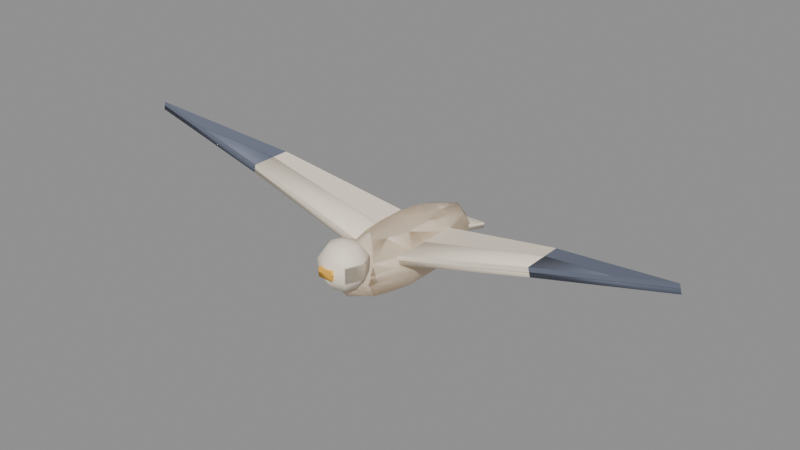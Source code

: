 # Source: cove_gull.blend  (saved by Blender 5.3.31; exported with 4.5.12 LTS)
import bpy
from mathutils import Matrix  # noqa: F401  (used for matrix-valued properties, if any)

bpy.ops.wm.read_factory_settings(use_empty=True)
scene = bpy.context.scene
scene.name = 'Scene'

# ---- collections
col_source = bpy.data.collections.new('Source'); scene.collection.children.link(col_source)
col_export = bpy.data.collections.new('Export'); scene.collection.children.link(col_export)

# ---- materials (node trees are filled in below, after node groups)
mat_covecream = bpy.data.materials.new('CoveCream')
mat_covecream.diffuse_color = (1.0, 0.8796, 0.7157, 1.0)
mat_covegold = bpy.data.materials.new('CoveGold')
mat_covegold.diffuse_color = (1.0, 0.5395, 0.06848, 1.0)
mat_coveironlight = bpy.data.materials.new('CoveIronLight')
mat_coveironlight.diffuse_color = (0.15, 0.1683, 0.2307, 1.0)

# ---- material node trees
mat_covecream.use_nodes = True; mat_covecream.node_tree.nodes.clear()
_N = mat_covecream.node_tree.nodes; _L = mat_covecream.node_tree.links
n0 = _N.new('ShaderNodeBsdfPrincipled'); n0.name = 'Principled BSDF'; n0.location = (-200, 100)
n0.inputs[0].default_value = (1.0, 0.8796, 0.7157, 1.0)
n0.inputs[2].default_value = 0.6
n0.inputs[10].default_value = 0.005
n1 = _N.new('ShaderNodeOutputMaterial'); n1.name = 'Material Output'; n1.location = (200, 100)
_L.new(n0.outputs[0], n1.inputs[0])
n1.is_active_output = True
mat_covegold.use_nodes = True; mat_covegold.node_tree.nodes.clear()
_N = mat_covegold.node_tree.nodes; _L = mat_covegold.node_tree.links
n0 = _N.new('ShaderNodeBsdfPrincipled'); n0.name = 'Principled BSDF'; n0.location = (-200, 100)
n0.inputs[0].default_value = (1.0, 0.5395, 0.06848, 1.0)
n0.inputs[2].default_value = 0.6
n0.inputs[10].default_value = 0.005
n1 = _N.new('ShaderNodeOutputMaterial'); n1.name = 'Material Output'; n1.location = (200, 100)
_L.new(n0.outputs[0], n1.inputs[0])
n1.is_active_output = True
mat_coveironlight.use_nodes = True; mat_coveironlight.node_tree.nodes.clear()
_N = mat_coveironlight.node_tree.nodes; _L = mat_coveironlight.node_tree.links
n0 = _N.new('ShaderNodeBsdfPrincipled'); n0.name = 'Principled BSDF'; n0.location = (-200, 100)
n0.inputs[0].default_value = (0.15, 0.1683, 0.2307, 1.0)
n0.inputs[2].default_value = 0.6
n0.inputs[10].default_value = 0.005
n1 = _N.new('ShaderNodeOutputMaterial'); n1.name = 'Material Output'; n1.location = (200, 100)
_L.new(n0.outputs[0], n1.inputs[0])
n1.is_active_output = True

# ---- meshes
me_body = bpy.data.meshes.new('Body')
me_body.from_pydata([(0.0, 0.0, 0.108), (0.0, 0.0, -0.108), (0.03527, 0.1262, 0.09353), (0.06108, 0.2186, 0.054), (0.07053, 0.2524, 0.0), (0.06108, 0.2186, -0.054), (0.03527, 0.1262, -0.09353), (0.05706, 0.04821, 0.09353), (0.09884, 0.0835, 0.054), (0.1141, 0.09641, 0.0), (0.09884, 0.0835, -0.054), (0.05706, 0.04821, -0.09353), (0.05706, -0.04821, 0.09353), (0.09884, -0.0835, 0.054), (0.1141, -0.09641, 0.0), (0.09884, -0.0835, -0.054), (0.05706, -0.04821, -0.09353), (0.03527, -0.1262, 0.09353), (0.06108, -0.2186, 0.054), (0.07053, -0.2524, 0.0), (0.06108, -0.2186, -0.054), (0.03527, -0.1262, -0.09353), (5.588e-09, -0.156, 0.09353), (0.0, -0.2702, 0.054), (1.118e-08, -0.312, 0.0), (0.0, -0.2702, -0.054), (5.588e-09, -0.156, -0.09353), (-0.03527, -0.1262, 0.09353), (-0.06108, -0.2186, 0.054), (-0.07053, -0.2524, 0.0), (-0.06108, -0.2186, -0.054), (-0.03527, -0.1262, -0.09353), (-0.05706, -0.04821, 0.09353), (-0.09884, -0.0835, 0.054), (-0.1141, -0.09641, 0.0), (-0.09884, -0.0835, -0.054), (-0.05706, -0.04821, -0.09353), (-0.05706, 0.04821, 0.09353), (-0.09884, 0.0835, 0.054), (-0.1141, 0.09641, 0.0), (-0.09884, 0.0835, -0.054), (-0.05706, 0.04821, -0.09353), (-0.03527, 0.1262, 0.09353), (-0.06108, 0.2186, 0.054), (-0.07053, 0.2524, 0.0), (-0.06108, 0.2186, -0.054), (-0.03527, 0.1262, -0.09353), (-5.588e-09, 0.156, 0.09353), (-7.451e-09, 0.2702, 0.054), (-1.118e-08, 0.312, 0.0), (-7.451e-09, 0.2702, -0.054), (-5.588e-09, 0.156, -0.09353)], [], [(51, 50, 5, 6), (49, 48, 3, 4), (47, 0, 2), (1, 51, 6), (50, 49, 4, 5), (48, 47, 2, 3), (4, 3, 8, 9), (2, 0, 7), (1, 6, 11), (5, 4, 9, 10), (3, 2, 7, 8), (6, 5, 10, 11), (7, 0, 12), (1, 11, 16), (10, 9, 14, 15), (8, 7, 12, 13), (11, 10, 15, 16), (9, 8, 13, 14), (1, 16, 21), (15, 14, 19, 20), (13, 12, 17, 18), (16, 15, 20, 21), (14, 13, 18, 19), (12, 0, 17), (1, 21, 26), (20, 19, 24, 25), (18, 17, 22, 23), (21, 20, 25, 26), (19, 18, 23, 24), (17, 0, 22), (1, 26, 31), (25, 24, 29, 30), (23, 22, 27, 28), (26, 25, 30, 31), (24, 23, 28, 29), (22, 0, 27), (30, 29, 34, 35), (28, 27, 32, 33), (31, 30, 35, 36), (29, 28, 33, 34), (27, 0, 32), (1, 31, 36), (33, 32, 37, 38), (36, 35, 40, 41), (34, 33, 38, 39), (32, 0, 37), (1, 36, 41), (35, 34, 39, 40), (41, 40, 45, 46), (39, 38, 43, 44), (37, 0, 42), (1, 41, 46), (40, 39, 44, 45), (38, 37, 42, 43), (46, 45, 50, 51), (44, 43, 48, 49), (42, 0, 47), (1, 46, 51), (45, 44, 49, 50), (43, 42, 47, 48)])
me_body.polygons.foreach_set('use_smooth', [True] * 60)
me_body.materials.append(mat_covecream)
me_body.update()
me_head = bpy.data.meshes.new('Head')
me_head.from_pydata([(0.0, 0.0, 0.08), (0.0, 0.04702, 0.06472), (0.0, 0.07608, 0.02472), (0.0, 0.07608, -0.02472), (0.0, 0.04702, -0.06472), (0.0, 0.0, -0.08), (0.03325, 0.03325, 0.06472), (0.0538, 0.0538, 0.02472), (0.0538, 0.0538, -0.02472), (0.03325, 0.03325, -0.06472), (0.04702, 0.0, 0.06472), (0.07608, 0.0, 0.02472), (0.07608, 0.0, -0.02472), (0.04702, 0.0, -0.06472), (0.03325, -0.03325, 0.06472), (0.0538, -0.0538, 0.02472), (0.0538, -0.0538, -0.02472), (0.03325, -0.03325, -0.06472), (0.0, -0.04702, 0.06472), (0.0, -0.07608, 0.02472), (0.0, -0.07608, -0.02472), (0.0, -0.04702, -0.06472), (-0.03325, -0.03325, 0.06472), (-0.0538, -0.0538, 0.02472), (-0.0538, -0.0538, -0.02472), (-0.03325, -0.03325, -0.06472), (-0.04702, 0.0, 0.06472), (-0.07608, 0.0, 0.02472), (-0.07608, 0.0, -0.02472), (-0.04702, 0.0, -0.06472), (-0.03325, 0.03325, 0.06472), (-0.0538, 0.0538, 0.02472), (-0.0538, 0.0538, -0.02472), (-0.03325, 0.03325, -0.06472)], [], [(5, 4, 9), (3, 2, 7, 8), (1, 0, 6), (4, 3, 8, 9), (2, 1, 6, 7), (9, 8, 12, 13), (7, 6, 10, 11), (5, 9, 13), (8, 7, 11, 12), (6, 0, 10), (13, 12, 16, 17), (11, 10, 14, 15), (5, 13, 17), (12, 11, 15, 16), (10, 0, 14), (17, 16, 20, 21), (15, 14, 18, 19), (5, 17, 21), (16, 15, 19, 20), (14, 0, 18), (21, 20, 24, 25), (19, 18, 22, 23), (5, 21, 25), (20, 19, 23, 24), (18, 0, 22), (25, 24, 28, 29), (23, 22, 26, 27), (5, 25, 29), (24, 23, 27, 28), (22, 0, 26), (29, 28, 32, 33), (27, 26, 30, 31), (5, 29, 33), (28, 27, 31, 32), (26, 0, 30), (33, 32, 3, 4), (31, 30, 1, 2), (5, 33, 4), (32, 31, 2, 3), (30, 0, 1)])
me_head.polygons.foreach_set('use_smooth', [True] * 40)
me_head.materials.append(mat_covecream)
me_head.update()
me_beak = bpy.data.meshes.new('Beak')
me_beak.from_pydata([(-0.025, -0.015, 0.0), (0.025, -0.015, 0.0), (0.0, -0.015, -0.1), (-0.025, 0.015, 0.0), (0.025, 0.015, 0.0), (0.0, 0.015, -0.1)], [], [(0, 2, 1), (5, 3, 4), (0, 1, 4, 3), (1, 2, 5, 4), (2, 0, 3, 5)])
me_beak.materials.append(mat_covegold)
me_beak.update()
me_tail = bpy.data.meshes.new('Tail')
me_tail.from_pydata([(-0.1, -0.01, 0.0), (0.1, -0.01, 0.0), (0.0, -0.01, 0.18), (-0.1, 0.01, 0.0), (0.1, 0.01, 0.0), (0.0, 0.01, 0.18)], [], [(0, 1, 2), (5, 4, 3), (0, 3, 4, 1), (1, 4, 5, 2), (2, 5, 3, 0)])
me_tail.materials.append(mat_covecream)
me_tail.update()
me_wing_1 = bpy.data.meshes.new('Wing-1')
me_wing_1.from_pydata([(0.0, -0.015, -0.12), (-0.55, -0.015, -0.02), (-0.55, -0.015, 0.12), (0.0, -0.015, 0.14), (0.0, 0.015, -0.12), (-0.55, 0.015, -0.02), (-0.55, 0.015, 0.12), (0.0, 0.015, 0.14)], [], [(0, 3, 2, 1), (7, 4, 5, 6), (0, 1, 5, 4), (1, 2, 6, 5), (2, 3, 7, 6), (3, 0, 4, 7)])
me_wing_1.materials.append(mat_covecream)
me_wing_1.update()
me_tip_1 = bpy.data.meshes.new('Tip-1')
me_tip_1.from_pydata([(-0.55, -0.015, -0.02), (-1.0, -0.015, 0.12), (-0.55, -0.015, 0.12), (-0.55, 0.015, -0.02), (-1.0, 0.015, 0.12), (-0.55, 0.015, 0.12)], [], [(0, 2, 1), (5, 3, 4), (0, 1, 4, 3), (1, 2, 5, 4), (2, 0, 3, 5)])
me_tip_1.materials.append(mat_coveironlight)
me_tip_1.update()
me_wing1 = bpy.data.meshes.new('Wing1')
me_wing1.from_pydata([(0.0, -0.015, -0.12), (0.55, -0.015, -0.02), (0.55, -0.015, 0.12), (0.0, -0.015, 0.14), (0.0, 0.015, -0.12), (0.55, 0.015, -0.02), (0.55, 0.015, 0.12), (0.0, 0.015, 0.14)], [], [(0, 1, 2, 3), (7, 6, 5, 4), (0, 4, 5, 1), (1, 5, 6, 2), (2, 6, 7, 3), (3, 7, 4, 0)])
me_wing1.materials.append(mat_covecream)
me_wing1.update()
me_tip1 = bpy.data.meshes.new('Tip1')
me_tip1.from_pydata([(0.55, -0.015, -0.02), (1.0, -0.015, 0.12), (0.55, -0.015, 0.12), (0.55, 0.015, -0.02), (1.0, 0.015, 0.12), (0.55, 0.015, 0.12)], [], [(0, 1, 2), (5, 4, 3), (0, 3, 4, 1), (1, 4, 5, 2), (2, 5, 3, 0)])
me_tip1.materials.append(mat_coveironlight)
me_tip1.update()
me_gull = bpy.data.meshes.new('Gull')
me_gull.from_pydata([(0.0, 0.0, 0.108), (0.0, 0.0, -0.108), (0.03527, 0.1262, 0.09353), (0.06108, 0.2186, 0.054), (0.07053, 0.2524, 0.0), (0.06108, 0.2186, -0.054), (0.03527, 0.1262, -0.09353), (0.05706, 0.04821, 0.09353), (0.09884, 0.0835, 0.054), (0.1141, 0.09641, 0.0), (0.09884, 0.0835, -0.054), (0.05706, 0.04821, -0.09353), (0.05706, -0.04821, 0.09353), (0.09884, -0.0835, 0.054), (0.1141, -0.09641, 0.0), (0.09884, -0.0835, -0.054), (0.05706, -0.04821, -0.09353), (0.03527, -0.1262, 0.09353), (0.06108, -0.2186, 0.054), (0.07053, -0.2524, 0.0), (0.06108, -0.2186, -0.054), (0.03527, -0.1262, -0.09353), (5.588e-09, -0.156, 0.09353), (0.0, -0.2702, 0.054), (1.118e-08, -0.312, 0.0), (0.0, -0.2702, -0.054), (5.588e-09, -0.156, -0.09353), (-0.03527, -0.1262, 0.09353), (-0.06108, -0.2186, 0.054), (-0.07053, -0.2524, 0.0), (-0.06108, -0.2186, -0.054), (-0.03527, -0.1262, -0.09353), (-0.05706, -0.04821, 0.09353), (-0.09884, -0.0835, 0.054), (-0.1141, -0.09641, 0.0), (-0.09884, -0.0835, -0.054), (-0.05706, -0.04821, -0.09353), (-0.05706, 0.04821, 0.09353), (-0.09884, 0.0835, 0.054), (-0.1141, 0.09641, 0.0), (-0.09884, 0.0835, -0.054), (-0.05706, 0.04821, -0.09353), (-0.03527, 0.1262, 0.09353), (-0.06108, 0.2186, 0.054), (-0.07053, 0.2524, 0.0), (-0.06108, 0.2186, -0.054), (-0.03527, 0.1262, -0.09353), (-5.588e-09, 0.156, 0.09353), (-7.451e-09, 0.2702, 0.054), (-1.118e-08, 0.312, 0.0), (-7.451e-09, 0.2702, -0.054), (-5.588e-09, 0.156, -0.09353), (0.0, -0.28, 0.14), (0.0, -0.233, 0.1247), (0.0, -0.2039, 0.08472), (0.0, -0.2039, 0.03528), (0.0, -0.233, -0.004721), (0.0, -0.28, -0.02), (0.03325, -0.2467, 0.1247), (0.0538, -0.2262, 0.08472), (0.0538, -0.2262, 0.03528), (0.03325, -0.2467, -0.004721), (0.04702, -0.28, 0.1247), (0.07608, -0.28, 0.08472), (0.07608, -0.28, 0.03528), (0.04702, -0.28, -0.004721), (0.03325, -0.3133, 0.1247), (0.0538, -0.3338, 0.08472), (0.0538, -0.3338, 0.03528), (0.03325, -0.3133, -0.004721), (0.0, -0.327, 0.1247), (0.0, -0.3561, 0.08472), (0.0, -0.3561, 0.03528), (0.0, -0.327, -0.004721), (-0.03325, -0.3133, 0.1247), (-0.0538, -0.3338, 0.08472), (-0.0538, -0.3338, 0.03528), (-0.03325, -0.3133, -0.004721), (-0.04702, -0.28, 0.1247), (-0.07608, -0.28, 0.08472), (-0.07608, -0.28, 0.03528), (-0.04702, -0.28, -0.004721), (-0.03325, -0.2467, 0.1247), (-0.0538, -0.2262, 0.08472), (-0.0538, -0.2262, 0.03528), (-0.03325, -0.2467, -0.004721), (-0.025, -0.36, 0.045), (0.025, -0.36, 0.045), (0.0, -0.26, 0.045), (-0.025, -0.36, 0.075), (0.025, -0.36, 0.075), (0.0, -0.26, 0.075), (-0.1, 0.28, -0.01), (0.1, 0.28, -0.01), (0.0, 0.1, -0.01), (-0.1, 0.28, 0.01), (0.1, 0.28, 0.01), (0.0, 0.1, 0.01), (-0.003711, 0.12, 0.005466), (-0.5366, 0.02, 0.1415), (-0.5366, -0.12, 0.1415), (-0.003711, -0.14, 0.005466), (0.003711, 0.12, 0.03453), (-0.5292, 0.02, 0.1706), (-0.5292, -0.12, 0.1706), (0.003711, -0.14, 0.03453), (-0.5366, 0.02, 0.1415), (-0.9726, -0.12, 0.2529), (-0.5366, -0.12, 0.1415), (-0.5292, 0.02, 0.1706), (-0.9652, -0.12, 0.2819), (-0.5292, -0.12, 0.1706), (0.003711, 0.12, 0.005466), (0.5366, 0.02, 0.1415), (0.5366, -0.12, 0.1415), (0.003711, -0.14, 0.005466), (-0.003711, 0.12, 0.03453), (0.5292, 0.02, 0.1706), (0.5292, -0.12, 0.1706), (-0.003711, -0.14, 0.03453), (0.5366, 0.02, 0.1415), (0.9726, -0.12, 0.2529), (0.5366, -0.12, 0.1415), (0.5292, 0.02, 0.1706), (0.9652, -0.12, 0.2819), (0.5292, -0.12, 0.1706)], [], [(51, 50, 5, 6), (49, 48, 3, 4), (47, 0, 2), (1, 51, 6), (50, 49, 4, 5), (48, 47, 2, 3), (4, 3, 8, 9), (2, 0, 7), (1, 6, 11), (5, 4, 9, 10), (3, 2, 7, 8), (6, 5, 10, 11), (7, 0, 12), (1, 11, 16), (10, 9, 14, 15), (8, 7, 12, 13), (11, 10, 15, 16), (9, 8, 13, 14), (1, 16, 21), (15, 14, 19, 20), (13, 12, 17, 18), (16, 15, 20, 21), (14, 13, 18, 19), (12, 0, 17), (1, 21, 26), (20, 19, 24, 25), (18, 17, 22, 23), (21, 20, 25, 26), (19, 18, 23, 24), (17, 0, 22), (1, 26, 31), (25, 24, 29, 30), (23, 22, 27, 28), (26, 25, 30, 31), (24, 23, 28, 29), (22, 0, 27), (30, 29, 34, 35), (28, 27, 32, 33), (31, 30, 35, 36), (29, 28, 33, 34), (27, 0, 32), (1, 31, 36), (33, 32, 37, 38), (36, 35, 40, 41), (34, 33, 38, 39), (32, 0, 37), (1, 36, 41), (35, 34, 39, 40), (41, 40, 45, 46), (39, 38, 43, 44), (37, 0, 42), (1, 41, 46), (40, 39, 44, 45), (38, 37, 42, 43), (46, 45, 50, 51), (44, 43, 48, 49), (42, 0, 47), (1, 46, 51), (45, 44, 49, 50), (43, 42, 47, 48), (57, 56, 61), (55, 54, 59, 60), (53, 52, 58), (56, 55, 60, 61), (54, 53, 58, 59), (61, 60, 64, 65), (59, 58, 62, 63), (57, 61, 65), (60, 59, 63, 64), (58, 52, 62), (65, 64, 68, 69), (63, 62, 66, 67), (57, 65, 69), (64, 63, 67, 68), (62, 52, 66), (69, 68, 72, 73), (67, 66, 70, 71), (57, 69, 73), (68, 67, 71, 72), (66, 52, 70), (73, 72, 76, 77), (71, 70, 74, 75), (57, 73, 77), (72, 71, 75, 76), (70, 52, 74), (77, 76, 80, 81), (75, 74, 78, 79), (57, 77, 81), (76, 75, 79, 80), (74, 52, 78), (81, 80, 84, 85), (79, 78, 82, 83), (57, 81, 85), (80, 79, 83, 84), (78, 52, 82), (85, 84, 55, 56), (83, 82, 53, 54), (57, 85, 56), (84, 83, 54, 55), (82, 52, 53), (86, 88, 87), (91, 89, 90), (86, 87, 90, 89), (87, 88, 91, 90), (88, 86, 89, 91), (92, 93, 94), (97, 96, 95), (92, 95, 96, 93), (93, 96, 97, 94), (94, 97, 95, 92), (98, 101, 100, 99), (105, 102, 103, 104), (98, 99, 103, 102), (99, 100, 104, 103), (100, 101, 105, 104), (101, 98, 102, 105), (106, 108, 107), (111, 109, 110), (106, 107, 110, 109), (107, 108, 111, 110), (108, 106, 109, 111), (112, 113, 114, 115), (119, 118, 117, 116), (112, 116, 117, 113), (113, 117, 118, 114), (114, 118, 119, 115), (115, 119, 116, 112), (120, 121, 122), (125, 124, 123), (120, 123, 124, 121), (121, 124, 125, 122), (122, 125, 123, 120)])
me_gull.polygons.foreach_set('use_smooth', [True] * 132)
me_gull.polygons.foreach_set('material_index', [1, 1, 1, 1, 1, 1, 1, 1, 1, 1, 1, 1, 1, 1, 1, 1, 1, 1, 1, 1, 1, 1, 1, 1, 1, 1, 1, 1, 1, 1, 1, 1, 1, 1, 1, 1, 1, 1, 1, 1, 1, 1, 1, 1, 1, 1, 1, 1, 1, 1, 1, 1, 1, 1, 1, 1, 1, 1, 1, 1, 1, 1, 1, 1, 1, 1, 1, 1, 1, 1, 1, 1, 1, 1, 1, 1, 1, 1, 1, 1, 1, 1, 1, 1, 1, 1, 1, 1, 1, 1, 1, 1, 1, 1, 1, 1, 1, 1, 1, 1, 2, 2, 2, 2, 2, 1, 1, 1, 1, 1, 1, 1, 1, 1, 1, 1, 3, 3, 3, 3, 3, 1, 1, 1, 1, 1, 1, 3, 3, 3, 3, 3])
me_gull.materials.append(None)
me_gull.materials.append(mat_covecream)
me_gull.materials.append(mat_covegold)
me_gull.materials.append(mat_coveironlight)
me_gull.update()

# ---- objects
ob_body = bpy.data.objects.new('Body', me_body)
ob_head = bpy.data.objects.new('Head', me_head)
ob_beak = bpy.data.objects.new('Beak', me_beak)
ob_tail = bpy.data.objects.new('Tail', me_tail)
ob_wing_1 = bpy.data.objects.new('Wing-1', me_wing_1)
ob_tip_1 = bpy.data.objects.new('Tip-1', me_tip_1)
ob_wing1 = bpy.data.objects.new('Wing1', me_wing1)
ob_tip1 = bpy.data.objects.new('Tip1', me_tip1)
ob_gull = bpy.data.objects.new('Gull', me_gull)

# ---- transforms, parenting, visibility, modifiers, constraints
ob_body.location = (0.0, 0.0, 0.0)
ob_head.location = (0.0, -0.28, 0.06)
ob_beak.location = (0.0, -0.36, 0.06)
ob_beak.rotation_euler = (1.571, 0.0, 0.0)
ob_tail.location = (0.0, 0.28, 0.0)
ob_tail.rotation_euler = (1.571, 0.0, 0.0)
ob_wing_1.location = (0.0, 0.0, 0.02)
ob_wing_1.rotation_euler = (1.571, 0.25, 0.0)
ob_tip_1.location = (0.0, 0.0, 0.02)
ob_tip_1.rotation_euler = (1.571, 0.25, 0.0)
ob_wing1.location = (0.0, 0.0, 0.02)
ob_wing1.rotation_euler = (1.571, -0.25, 0.0)
ob_tip1.location = (0.0, 0.0, 0.02)
ob_tip1.rotation_euler = (1.571, -0.25, 0.0)
ob_gull.location = (0.0, 0.0, 0.0)

# ---- collection membership
col_source.objects.link(ob_body)
col_source.objects.link(ob_head)
col_source.objects.link(ob_beak)
col_source.objects.link(ob_tail)
col_source.objects.link(ob_wing_1)
col_source.objects.link(ob_tip_1)
col_source.objects.link(ob_wing1)
col_source.objects.link(ob_tip1)
col_export.objects.link(ob_gull)

# ---- scene / render settings (as saved in the file)
scene.frame_start = 1; scene.frame_end = 250; scene.frame_set(1)
scene.render.engine = 'BLENDER_EEVEE_NEXT'
scene.render.bake_bias = 0.0
scene.render.bake_samples = 0
scene.render.compositor_device = 'GPU'
scene.eevee.use_volume_custom_range = False
scene.eevee.fast_gi_thickness_near = 0.1
scene.eevee.fast_gi_thickness_far = 0.0
scene.eevee.ray_tracing_options.screen_trace_thickness = 0.1
bpy.context.view_layer.update()

# ---- added for rendering (the .blend has no active camera and no usable light): camera, sun + grey world if the file has none
cam_auto = bpy.data.cameras.new('AutoCamera')
cam_auto.lens = 50.0
cam_auto.sensor_width = 36.0
cam_auto.clip_end = 1000.0
ob_auto_camera = bpy.data.objects.new('AutoCamera', cam_auto)
scene.collection.objects.link(ob_auto_camera)
ob_auto_camera.location = (1.93804, -2.34964, 1.6374)
ob_auto_camera.rotation_euler = (1.09748, -7.21219e-08, 0.694738)
scene.camera = ob_auto_camera
light_auto_sun = bpy.data.lights.new('AutoSun', 'SUN')
light_auto_sun.energy = 3.0
light_auto_sun.angle = 0.0523599
ob_auto_sun = bpy.data.objects.new('AutoSun', light_auto_sun)
scene.collection.objects.link(ob_auto_sun)
ob_auto_sun.rotation_euler = (0.872665, 0.174533, 0.523599)
if scene.world is None:
    world_auto = bpy.data.worlds.new('AutoWorld')
    world_auto.color = (0.3, 0.3, 0.3)
    scene.world = world_auto
bpy.context.view_layer.update()
